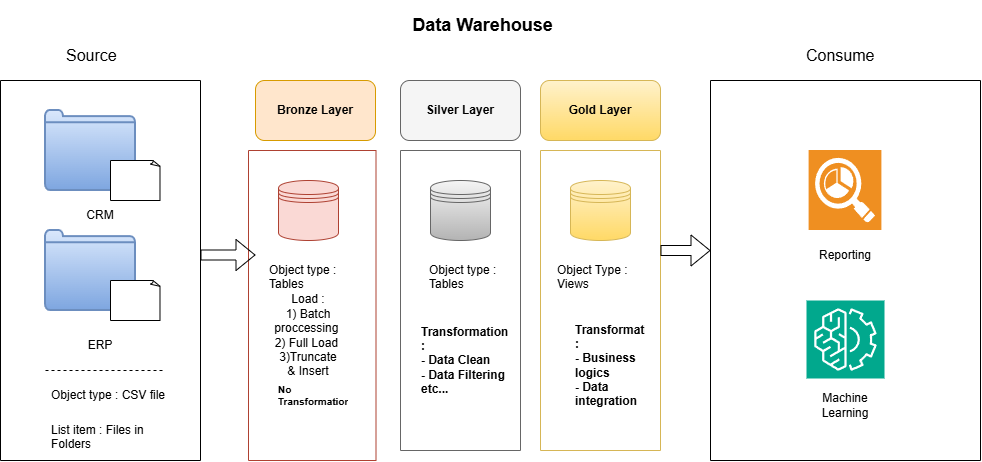

The diagram above was exported from draw.io. Its source (the exported page's mxGraphModel, read from the mxfile embedded in the PNG):
<mxGraphModel dx="1028" dy="529" grid="1" gridSize="10" guides="1" tooltips="1" connect="1" arrows="1" fold="1" page="1" pageScale="1" pageWidth="850" pageHeight="1100" math="0" shadow="0">
  <root>
    <mxCell id="0" />
    <mxCell id="1" parent="0" />
    <mxCell id="s3Ne7sHrF0yBEOlsjDhH-2" parent="1" style="rounded=1;whiteSpace=wrap;html=1;roundedPerimeter=1;fillColor=#ffe6cc;strokeColor=#d79b00;" value="" vertex="1">
      <mxGeometry height="60" width="120" x="305" y="100" as="geometry" />
    </mxCell>
    <mxCell id="s3Ne7sHrF0yBEOlsjDhH-3" parent="1" style="text;html=1;whiteSpace=wrap;align=center;verticalAlign=middle;rounded=0;fontStyle=1" value="&lt;h4&gt;Bronze Layer&lt;/h4&gt;" vertex="1">
      <mxGeometry height="30" width="120" x="305" y="115" as="geometry" />
    </mxCell>
    <mxCell id="s3Ne7sHrF0yBEOlsjDhH-5" parent="1" style="rounded=1;whiteSpace=wrap;html=1;roundedPerimeter=1;fillColor=#f5f5f5;strokeColor=#666666;fontColor=#333333;" value="" vertex="1">
      <mxGeometry height="60" width="120" x="450" y="100" as="geometry" />
    </mxCell>
    <mxCell id="s3Ne7sHrF0yBEOlsjDhH-7" parent="1" style="text;html=1;whiteSpace=wrap;strokeColor=none;fillColor=none;align=center;verticalAlign=middle;rounded=0;fontStyle=1" value="Silver Layer" vertex="1">
      <mxGeometry height="30" width="120" x="450" y="115" as="geometry" />
    </mxCell>
    <mxCell id="s3Ne7sHrF0yBEOlsjDhH-8" parent="1" style="rounded=1;whiteSpace=wrap;html=1;roundedPerimeter=1;fillColor=#fff2cc;strokeColor=#d6b656;gradientColor=#ffd966;" value="" vertex="1">
      <mxGeometry height="60" width="120" x="590" y="100" as="geometry" />
    </mxCell>
    <mxCell id="s3Ne7sHrF0yBEOlsjDhH-9" parent="1" style="text;html=1;whiteSpace=wrap;align=center;verticalAlign=middle;rounded=0;fontStyle=1;" value="Gold Layer" vertex="1">
      <mxGeometry height="30" width="120" x="590" y="115" as="geometry" />
    </mxCell>
    <mxCell id="s3Ne7sHrF0yBEOlsjDhH-15" parent="1" style="text;html=1;whiteSpace=wrap;strokeColor=none;fillColor=none;align=center;verticalAlign=middle;rounded=0;" value="&lt;h2&gt;Data Warehouse&amp;nbsp;&lt;/h2&gt;" vertex="1">
      <mxGeometry height="30" width="220" x="425" y="30" as="geometry" />
    </mxCell>
    <mxCell id="s3Ne7sHrF0yBEOlsjDhH-19" parent="1" style="swimlane;startSize=0;" value="" vertex="1">
      <mxGeometry height="380" width="200" x="50" y="100" as="geometry" />
    </mxCell>
    <mxCell id="s3Ne7sHrF0yBEOlsjDhH-22" parent="s3Ne7sHrF0yBEOlsjDhH-19" style="html=1;verticalLabelPosition=bottom;align=center;labelBackgroundColor=#ffffff;verticalAlign=top;strokeWidth=2;strokeColor=#6c8ebf;shadow=0;dashed=0;shape=mxgraph.ios7.icons.folder;whiteSpace=wrap;fillColor=#dae8fc;gradientColor=#7ea6e0;" value="" vertex="1">
      <mxGeometry height="80" width="90" x="45" y="30" as="geometry" />
    </mxCell>
    <mxCell id="s3Ne7sHrF0yBEOlsjDhH-23" parent="s3Ne7sHrF0yBEOlsjDhH-19" style="whiteSpace=wrap;html=1;shape=mxgraph.basic.document" value="" vertex="1">
      <mxGeometry height="40" width="50" x="110" y="80" as="geometry" />
    </mxCell>
    <mxCell id="s3Ne7sHrF0yBEOlsjDhH-25" parent="s3Ne7sHrF0yBEOlsjDhH-19" style="html=1;verticalLabelPosition=bottom;align=center;labelBackgroundColor=#ffffff;verticalAlign=top;strokeWidth=2;strokeColor=#6c8ebf;shadow=0;dashed=0;shape=mxgraph.ios7.icons.folder;whiteSpace=wrap;fillColor=#dae8fc;gradientColor=#7ea6e0;" value="" vertex="1">
      <mxGeometry height="80" width="90" x="45" y="150" as="geometry" />
    </mxCell>
    <mxCell id="s3Ne7sHrF0yBEOlsjDhH-26" parent="s3Ne7sHrF0yBEOlsjDhH-19" style="whiteSpace=wrap;html=1;shape=mxgraph.basic.document" value="" vertex="1">
      <mxGeometry height="40" width="50" x="110" y="200" as="geometry" />
    </mxCell>
    <mxCell id="s3Ne7sHrF0yBEOlsjDhH-27" parent="s3Ne7sHrF0yBEOlsjDhH-19" style="text;html=1;whiteSpace=wrap;strokeColor=none;fillColor=none;align=center;verticalAlign=middle;rounded=0;" value="CRM" vertex="1">
      <mxGeometry height="30" width="60" x="70" y="120" as="geometry" />
    </mxCell>
    <mxCell id="s3Ne7sHrF0yBEOlsjDhH-28" parent="s3Ne7sHrF0yBEOlsjDhH-19" style="text;html=1;whiteSpace=wrap;strokeColor=none;fillColor=none;align=center;verticalAlign=middle;rounded=0;" value="ERP" vertex="1">
      <mxGeometry height="30" width="60" x="70" y="250" as="geometry" />
    </mxCell>
    <mxCell id="s3Ne7sHrF0yBEOlsjDhH-29" edge="1" parent="s3Ne7sHrF0yBEOlsjDhH-19" style="endArrow=none;dashed=1;html=1;rounded=0;" value="">
      <mxGeometry height="50" relative="1" width="50" as="geometry">
        <mxPoint x="45" y="290" as="sourcePoint" />
        <mxPoint x="165" y="290" as="targetPoint" />
      </mxGeometry>
    </mxCell>
    <mxCell id="s3Ne7sHrF0yBEOlsjDhH-30" parent="s3Ne7sHrF0yBEOlsjDhH-19" style="text;strokeColor=none;fillColor=none;align=left;verticalAlign=middle;spacingLeft=4;spacingRight=4;overflow=hidden;points=[[0,0.5],[1,0.5]];portConstraint=eastwest;rotatable=0;whiteSpace=wrap;html=1;" value="Object type : CSV file" vertex="1">
      <mxGeometry height="30" width="135" x="45" y="300" as="geometry" />
    </mxCell>
    <mxCell id="s3Ne7sHrF0yBEOlsjDhH-31" parent="s3Ne7sHrF0yBEOlsjDhH-19" style="text;strokeColor=none;fillColor=none;align=left;verticalAlign=middle;spacingLeft=4;spacingRight=4;overflow=hidden;points=[[0,0.5],[1,0.5]];portConstraint=eastwest;rotatable=0;whiteSpace=wrap;html=1;" value="List item : Files in Folders" vertex="1">
      <mxGeometry height="30" width="135" x="45" y="340" as="geometry" />
    </mxCell>
    <mxCell id="s3Ne7sHrF0yBEOlsjDhH-21" parent="1" style="text;strokeColor=none;fillColor=none;align=left;verticalAlign=middle;spacingLeft=4;spacingRight=4;overflow=hidden;points=[[0,0.5],[1,0.5]];portConstraint=eastwest;rotatable=0;whiteSpace=wrap;html=1;fontSize=16;" value="Source" vertex="1">
      <mxGeometry height="30" width="80" x="110" y="60" as="geometry" />
    </mxCell>
    <mxCell id="s3Ne7sHrF0yBEOlsjDhH-32" parent="1" style="swimlane;startSize=0;fillColor=#fad9d5;strokeColor=#ae4132;" value="" vertex="1">
      <mxGeometry height="310" width="127.5" x="298" y="170" as="geometry" />
    </mxCell>
    <mxCell id="s3Ne7sHrF0yBEOlsjDhH-37" parent="s3Ne7sHrF0yBEOlsjDhH-32" style="shape=datastore;whiteSpace=wrap;html=1;fillColor=#fad9d5;strokeColor=#ae4132;" value="" vertex="1">
      <mxGeometry height="60" width="60" x="30" y="30" as="geometry" />
    </mxCell>
    <mxCell id="s3Ne7sHrF0yBEOlsjDhH-46" parent="s3Ne7sHrF0yBEOlsjDhH-32" style="text;strokeColor=none;fillColor=none;align=left;verticalAlign=middle;spacingLeft=4;spacingRight=4;overflow=hidden;points=[[0,0.5],[1,0.5]];portConstraint=eastwest;rotatable=0;whiteSpace=wrap;html=1;" value="Object type : Tables" vertex="1">
      <mxGeometry height="30" width="97.5" x="15" y="110" as="geometry" />
    </mxCell>
    <mxCell id="s3Ne7sHrF0yBEOlsjDhH-48" parent="s3Ne7sHrF0yBEOlsjDhH-32" style="text;strokeColor=none;fillColor=none;align=left;verticalAlign=middle;spacingLeft=4;spacingRight=4;overflow=hidden;points=[[0,0.5],[1,0.5]];portConstraint=eastwest;rotatable=0;whiteSpace=wrap;html=1;" value="&lt;h5&gt;No Transformation&lt;/h5&gt;" vertex="1">
      <mxGeometry height="70" width="80" x="23.75" y="210" as="geometry" />
    </mxCell>
    <mxCell id="mASARl2wciAwWbBjesw9-1" parent="s3Ne7sHrF0yBEOlsjDhH-32" style="text;html=1;whiteSpace=wrap;strokeColor=none;fillColor=none;align=center;verticalAlign=middle;rounded=0;" value="Load :&lt;div&gt;1) Batch proccessing&amp;nbsp;&lt;/div&gt;&lt;div&gt;2) Full Load&amp;nbsp;&lt;/div&gt;&lt;div&gt;3)Truncate &amp;amp; Insert&lt;/div&gt;" vertex="1">
      <mxGeometry height="30" width="60" x="30" y="170" as="geometry" />
    </mxCell>
    <mxCell id="s3Ne7sHrF0yBEOlsjDhH-33" parent="1" style="swimlane;startSize=0;fillColor=#f5f5f5;fontColor=#333333;strokeColor=#666666;" value="" vertex="1">
      <mxGeometry height="300" width="120" x="450" y="170" as="geometry" />
    </mxCell>
    <mxCell id="s3Ne7sHrF0yBEOlsjDhH-38" parent="s3Ne7sHrF0yBEOlsjDhH-33" style="shape=datastore;whiteSpace=wrap;html=1;fillColor=#f5f5f5;gradientColor=#b3b3b3;strokeColor=#666666;" value="" vertex="1">
      <mxGeometry height="60" width="60" x="30" y="30" as="geometry" />
    </mxCell>
    <mxCell id="s3Ne7sHrF0yBEOlsjDhH-41" parent="s3Ne7sHrF0yBEOlsjDhH-33" style="text;strokeColor=none;fillColor=none;align=left;verticalAlign=middle;spacingLeft=4;spacingRight=4;overflow=hidden;points=[[0,0.5],[1,0.5]];portConstraint=eastwest;rotatable=0;whiteSpace=wrap;html=1;" value="Object type : Tables" vertex="1">
      <mxGeometry height="30" width="97.5" x="22.5" y="110" as="geometry" />
    </mxCell>
    <mxCell id="s3Ne7sHrF0yBEOlsjDhH-49" parent="s3Ne7sHrF0yBEOlsjDhH-33" style="text;strokeColor=none;fillColor=none;align=left;verticalAlign=middle;spacingLeft=4;spacingRight=4;overflow=hidden;points=[[0,0.5],[1,0.5]];portConstraint=eastwest;rotatable=0;whiteSpace=wrap;html=1;fontStyle=1" value="Transformation :&amp;nbsp;&lt;div&gt;- Data Clean&lt;/div&gt;&lt;div&gt;- Data Filtering&amp;nbsp;&lt;/div&gt;&lt;div&gt;etc...&lt;/div&gt;" vertex="1">
      <mxGeometry height="100" width="97.5" x="15" y="160" as="geometry" />
    </mxCell>
    <mxCell id="s3Ne7sHrF0yBEOlsjDhH-34" parent="1" style="swimlane;startSize=0;fontStyle=0;fillColor=#fff2cc;strokeColor=#d6b656;" value="" vertex="1">
      <mxGeometry height="300" width="120" x="590" y="170" as="geometry" />
    </mxCell>
    <mxCell id="s3Ne7sHrF0yBEOlsjDhH-39" parent="s3Ne7sHrF0yBEOlsjDhH-34" style="shape=datastore;whiteSpace=wrap;html=1;fillColor=#fff2cc;gradientColor=#ffd966;strokeColor=#d6b656;" value="" vertex="1">
      <mxGeometry height="60" width="60" x="30" y="30" as="geometry" />
    </mxCell>
    <mxCell id="s3Ne7sHrF0yBEOlsjDhH-47" parent="s3Ne7sHrF0yBEOlsjDhH-34" style="text;strokeColor=none;fillColor=none;align=left;verticalAlign=middle;spacingLeft=4;spacingRight=4;overflow=hidden;points=[[0,0.5],[1,0.5]];portConstraint=eastwest;rotatable=0;whiteSpace=wrap;html=1;" value="Object Type : Views&amp;nbsp;&lt;div&gt;&lt;br&gt;&lt;/div&gt;" vertex="1">
      <mxGeometry height="30" width="97.5" x="11.25" y="110" as="geometry" />
    </mxCell>
    <mxCell id="s3Ne7sHrF0yBEOlsjDhH-50" parent="s3Ne7sHrF0yBEOlsjDhH-34" style="text;strokeColor=none;fillColor=none;align=left;verticalAlign=middle;spacingLeft=4;spacingRight=4;overflow=hidden;points=[[0,0.5],[1,0.5]];portConstraint=eastwest;rotatable=0;whiteSpace=wrap;html=1;fontStyle=1" value="Transformation :&lt;div&gt;- Business logics&amp;nbsp;&lt;/div&gt;&lt;div&gt;- Data integration&amp;nbsp;&lt;/div&gt;" vertex="1">
      <mxGeometry height="90" width="80" x="28.75" y="170" as="geometry" />
    </mxCell>
    <mxCell id="s3Ne7sHrF0yBEOlsjDhH-35" parent="1" style="swimlane;startSize=0;" value="" vertex="1">
      <mxGeometry height="380" width="270" x="760" y="100" as="geometry" />
    </mxCell>
    <mxCell id="s3Ne7sHrF0yBEOlsjDhH-51" parent="s3Ne7sHrF0yBEOlsjDhH-35" style="shadow=0;dashed=0;html=1;strokeColor=none;fillColor=#EF8F21;labelPosition=center;verticalLabelPosition=bottom;verticalAlign=top;align=center;outlineConnect=0;shape=mxgraph.veeam.reporting;" value="" vertex="1">
      <mxGeometry height="80" width="72.8" x="98.6" y="70" as="geometry" />
    </mxCell>
    <mxCell id="s3Ne7sHrF0yBEOlsjDhH-52" parent="s3Ne7sHrF0yBEOlsjDhH-35" style="sketch=0;points=[[0,0,0],[0.25,0,0],[0.5,0,0],[0.75,0,0],[1,0,0],[0,1,0],[0.25,1,0],[0.5,1,0],[0.75,1,0],[1,1,0],[0,0.25,0],[0,0.5,0],[0,0.75,0],[1,0.25,0],[1,0.5,0],[1,0.75,0]];outlineConnect=0;fontColor=#232F3E;fillColor=#01A88D;strokeColor=#ffffff;dashed=0;verticalLabelPosition=bottom;verticalAlign=top;align=center;html=1;fontSize=12;fontStyle=0;aspect=fixed;shape=mxgraph.aws4.resourceIcon;resIcon=mxgraph.aws4.machine_learning;" value="" vertex="1">
      <mxGeometry height="78" width="78" x="96" y="220" as="geometry" />
    </mxCell>
    <mxCell id="s3Ne7sHrF0yBEOlsjDhH-53" parent="s3Ne7sHrF0yBEOlsjDhH-35" style="text;html=1;whiteSpace=wrap;strokeColor=none;fillColor=none;align=center;verticalAlign=middle;rounded=0;" value="Reporting" vertex="1">
      <mxGeometry height="30" width="60" x="105" y="160" as="geometry" />
    </mxCell>
    <mxCell id="s3Ne7sHrF0yBEOlsjDhH-56" parent="s3Ne7sHrF0yBEOlsjDhH-35" style="text;html=1;whiteSpace=wrap;strokeColor=none;fillColor=none;align=center;verticalAlign=middle;rounded=0;" value="Machine Learning" vertex="1">
      <mxGeometry height="30" width="60" x="105" y="310" as="geometry" />
    </mxCell>
    <mxCell id="s3Ne7sHrF0yBEOlsjDhH-36" parent="1" style="text;strokeColor=none;fillColor=none;align=left;verticalAlign=middle;spacingLeft=4;spacingRight=4;overflow=hidden;points=[[0,0.5],[1,0.5]];portConstraint=eastwest;rotatable=0;whiteSpace=wrap;html=1;fontSize=16;" value="Consume" vertex="1">
      <mxGeometry height="30" width="80" x="850" y="60" as="geometry" />
    </mxCell>
    <mxCell id="s3Ne7sHrF0yBEOlsjDhH-57" edge="1" parent="1" style="shape=flexArrow;endArrow=classic;html=1;rounded=0;" value="">
      <mxGeometry height="50" relative="1" width="50" as="geometry">
        <Array as="points" />
        <mxPoint x="250" y="274.5" as="sourcePoint" />
        <mxPoint x="305" y="274.5" as="targetPoint" />
      </mxGeometry>
    </mxCell>
    <mxCell id="s3Ne7sHrF0yBEOlsjDhH-58" edge="1" parent="1" style="shape=flexArrow;endArrow=classic;html=1;rounded=0;" value="">
      <mxGeometry height="50" relative="1" width="50" as="geometry">
        <mxPoint x="710" y="270" as="sourcePoint" />
        <mxPoint x="760" y="270" as="targetPoint" />
      </mxGeometry>
    </mxCell>
  </root>
</mxGraphModel>